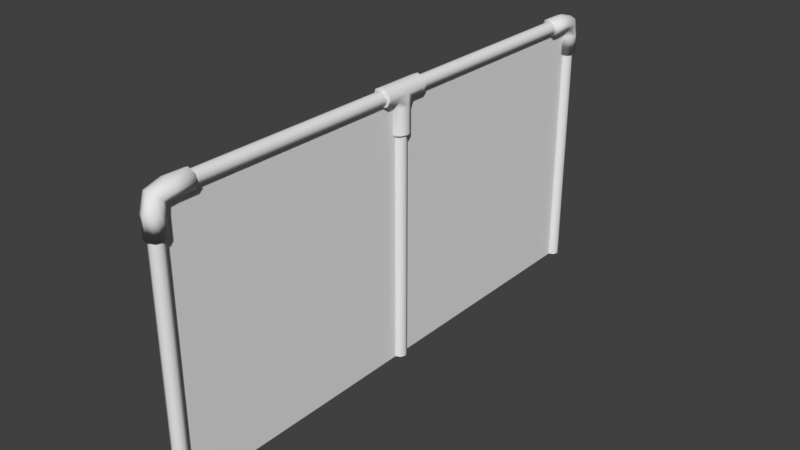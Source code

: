 # Source: wallfance.blend  (saved by Blender 2.79.0; exported with 4.5.12 LTS)
import bpy
from mathutils import Matrix  # noqa: F401  (used for matrix-valued properties, if any)

bpy.ops.wm.read_factory_settings(use_empty=True)
scene = bpy.context.scene
scene.name = 'Scene'

# ---- collections
col_collection_1 = bpy.data.collections.new('Collection 1'); scene.collection.children.link(col_collection_1)

# ---- world
world_world = bpy.data.worlds.new('World'); scene.world = world_world
world_world.color = (0.05088, 0.05088, 0.05088)
world_world.use_sun_shadow = False
world_world.sun_shadow_jitter_overblur = 0.0
world_world.cycles.sampling_method = 'MANUAL'

# ---- meshes
me_cylinder_017 = bpy.data.meshes.new('Cylinder.017')
me_cylinder_017.from_pydata([(0.0, 0.1404, -3.113), (-3.835e-09, 0.5066, -0.8637), (0.09931, 0.09931, -3.113), (0.09931, 0.5066, -0.6096), (0.1404, -6.139e-09, -3.113), (0.1404, 0.5066, 0.003882), (0.09931, -0.09931, -3.113), (0.09931, 0.5066, 0.6174), (-1.228e-08, -0.1404, -3.113), (-1.611e-08, 0.5066, 0.8715), (-0.09931, -0.09931, -3.113), (-0.09931, 0.5066, 0.6174), (-0.1404, 1.675e-09, -3.113), (-0.1404, 0.5066, 0.003882), (-0.09931, 0.09931, -3.113), (-0.09931, 0.5066, -0.6096), (0.0, 0.1404, -1.343), (-2.005e-10, 0.1398, -0.8622), (-3.835e-09, 0.2201, -0.8637), (0.09931, 0.2201, -0.6096), (0.09931, 0.1107, -0.6825), (0.09931, 0.09931, -1.343), (0.1404, 0.2201, 0.003882), (0.1404, 0.04045, -0.2487), (0.1404, -6.139e-09, -1.343), (0.09931, 0.2201, 0.6174), (0.09931, -0.02978, 0.1851), (0.09931, -0.09931, -1.343), (-1.611e-08, 0.2201, 0.8715), (-1.248e-08, -0.05886, 0.3648), (-1.228e-08, -0.1404, -1.343), (-0.09931, 0.2201, 0.6174), (-0.09931, -0.02978, 0.1851), (-0.09931, -0.09931, -1.343), (-0.1404, 0.2201, 0.003882), (-0.1404, 0.04045, -0.2487), (-0.1404, 1.675e-09, -1.343), (-0.09931, 0.2201, -0.6096), (-0.09931, 0.1107, -0.6825), (-0.09931, 0.09931, -1.343)], [], [(18, 1, 3, 19), (19, 3, 5, 22), (22, 5, 7, 25), (25, 7, 9, 28), (28, 9, 11, 31), (31, 11, 13, 34), (34, 13, 15, 37), (37, 15, 1, 18), (14, 39, 16, 0), (39, 38, 17, 16), (38, 37, 18, 17), (12, 36, 39, 14), (36, 35, 38, 39), (35, 34, 37, 38), (10, 33, 36, 12), (33, 32, 35, 36), (32, 31, 34, 35), (8, 30, 33, 10), (30, 29, 32, 33), (29, 28, 31, 32), (6, 27, 30, 8), (27, 26, 29, 30), (26, 25, 28, 29), (4, 24, 27, 6), (24, 23, 26, 27), (23, 22, 25, 26), (2, 21, 24, 4), (21, 20, 23, 24), (20, 19, 22, 23), (0, 16, 21, 2), (16, 17, 20, 21), (17, 18, 19, 20), (1, 15, 13, 11, 9, 7, 5, 3), (2, 4, 6, 8, 10, 12, 14, 0)])
me_cylinder_017.polygons.foreach_set('use_smooth', [True] * 34)
_uv = me_cylinder_017.uv_layers.new(name='UVMap')
_uv.uv.foreach_set('vector', [1.0, 0.75, 1.0, 1.0, 0.875, 1.0, 0.875, 0.75, 0.875, 0.75, 0.875, 1.0, 0.75, 1.0, 0.75, 0.75, 0.75, 0.75, 0.75, 1.0, 0.625, 1.0, 0.625, 0.75, 0.625, 0.75, 0.625, 1.0, 0.5, 1.0, 0.5, 0.75, 0.5, 0.75, 0.5, 1.0, 0.375, 1.0, 0.375, 0.75, 0.375, 0.75, 0.375, 1.0, 0.25, 1.0, 0.25, 0.75, 0.25, 0.75, 0.25, 1.0, 0.125, 1.0, 0.125, 0.75, 0.125, 0.75, 0.125, 1.0, 0.0, 1.0, 0.0, 0.75, 0.125, 0.0, 0.125, 0.25, 0.0, 0.25, 0.0, 0.0, 0.125, 0.25, 0.125, 0.5, 0.0, 0.5, 0.0, 0.25, 0.125, 0.5, 0.125, 0.75, 0.0, 0.75, 0.0, 0.5, 0.25, 0.0, 0.25, 0.25, 0.125, 0.25, 0.125, 0.0, 0.25, 0.25, 0.25, 0.5, 0.125, 0.5, 0.125, 0.25, 0.25, 0.5, 0.25, 0.75, 0.125, 0.75, 0.125, 0.5, 0.375, 0.0, 0.375, 0.25, 0.25, 0.25, 0.25, 0.0, 0.375, 0.25, 0.375, 0.5, 0.25, 0.5, 0.25, 0.25, 0.375, 0.5, 0.375, 0.75, 0.25, 0.75, 0.25, 0.5, 0.5, 0.0, 0.5, 0.25, 0.375, 0.25, 0.375, 0.0, 0.5, 0.25, 0.5, 0.5, 0.375, 0.5, 0.375, 0.25, 0.5, 0.5, 0.5, 0.75, 0.375, 0.75, 0.375, 0.5, 0.625, 0.0, 0.625, 0.25, 0.5, 0.25, 0.5, 0.0, 0.625, 0.25, 0.625, 0.5, 0.5, 0.5, 0.5, 0.25, 0.625, 0.5, 0.625, 0.75, 0.5, 0.75, 0.5, 0.5, 0.75, 0.0, 0.75, 0.25, 0.625, 0.25, 0.625, 0.0, 0.75, 0.25, 0.75, 0.5, 0.625, 0.5, 0.625, 0.25, 0.75, 0.5, 0.75, 0.75, 0.625, 0.75, 0.625, 0.5, 0.875, 0.0, 0.875, 0.25, 0.75, 0.25, 0.75, 0.0, 0.875, 0.25, 0.875, 0.5, 0.75, 0.5, 0.75, 0.25, 0.875, 0.5, 0.875, 0.75, 0.75, 0.75, 0.75, 0.5, 1.0, 0.0, 1.0, 0.25, 0.875, 0.25, 0.875, 0.0, 1.0, 0.25, 1.0, 0.5, 0.875, 0.5, 0.875, 0.25, 1.0, 0.5, 1.0, 0.75, 0.875, 0.75, 0.875, 0.5, 0.3434, 0.4891, 0.3038, 0.5055, 0.2874, 0.5451, 0.3038, 0.5847, 0.3434, 0.6011, 0.383, 0.5847, 0.3994, 0.5451, 0.383, 0.5055, 0.3119, 0.04395, 0.3119, 0.106, 0.268, 0.1499, 0.2059, 0.1499, 0.162, 0.106, 0.162, 0.04395, 0.2059, 5.522e-05, 0.268, 5.522e-05])
me_cylinder_017.use_remesh_preserve_volume = False
me_cylinder_017.use_remesh_preserve_attributes = False
me_cylinder_017.use_mirror_vertex_groups = False
me_cylinder_017.update()
me_cylinder_016 = bpy.data.meshes.new('Cylinder.016')
me_cylinder_016.from_pydata([(9.313e-10, 0.08647, -2.0), (-4.512e-20, 0.1, -1.988), (9.313e-10, 0.08647, 2.0), (4.512e-20, 0.1, 1.988), (0.06115, 0.06115, -2.0), (0.07071, 0.07071, -1.988), (0.06115, 0.06115, 2.0), (0.07071, 0.07071, 1.988), (0.1, -4.371e-09, -1.988), (0.08647, -3.725e-09, -2.0), (0.08647, -2.794e-09, 2.0), (0.1, -4.371e-09, 1.988), (0.07071, -0.07071, -1.988), (0.06115, -0.06115, -2.0), (0.06115, -0.06115, 2.0), (0.07071, -0.07071, 1.988), (-8.742e-09, -0.1, -1.988), (-5.588e-09, -0.08647, -2.0), (-6.519e-09, -0.08647, 2.0), (-8.742e-09, -0.1, 1.988), (-0.07071, -0.07071, -1.988), (-0.06115, -0.06115, -2.0), (-0.06115, -0.06115, 2.0), (-0.07071, -0.07071, 1.988), (-0.1, 1.192e-09, -1.988), (-0.08647, 2.328e-09, -2.0), (-0.08647, 9.313e-10, 2.0), (-0.1, 1.192e-09, 1.988), (-0.06115, 0.06115, -2.0), (-0.07071, 0.07071, -1.988), (-0.06115, 0.06115, 2.0), (-0.07071, 0.07071, 1.988), (9.313e-10, 0.4203, 0.7434), (-6.835e-17, 0.4078, 0.786), (0.05831, 0.4203, 0.5536), (0.07071, 0.4078, 0.5558), (0.08749, 0.4203, 1.099e-07), (0.1, 0.4078, 1.057e-07), (0.05831, 0.4203, -0.5536), (0.07071, 0.4078, -0.5558), (-5.588e-09, 0.4203, -0.7434), (-8.742e-09, 0.4078, -0.786), (-0.05831, 0.4203, -0.5536), (-0.07071, 0.4078, -0.5558), (-0.08749, 0.4203, 1.537e-07), (-0.1, 0.4078, 1.495e-07), (-0.05831, 0.4203, 0.5536), (-0.07071, 0.4078, 0.5558)], [], [(2, 30, 26, 22, 18, 14, 10, 6), (34, 36, 38, 40, 42, 44, 46, 32), (4, 0, 1, 5), (2, 6, 7, 3), (9, 4, 5, 8), (6, 10, 11, 7), (13, 9, 8, 12), (10, 14, 15, 11), (17, 13, 12, 16), (14, 18, 19, 15), (21, 17, 16, 20), (18, 22, 23, 19), (25, 21, 20, 24), (22, 26, 27, 23), (28, 25, 24, 29), (26, 30, 31, 27), (0, 28, 29, 1), (30, 2, 3, 31), (34, 32, 33, 35), (36, 34, 35, 37), (38, 36, 37, 39), (40, 38, 39, 41), (42, 40, 41, 43), (44, 42, 43, 45), (46, 44, 45, 47), (32, 46, 47, 33), (4, 9, 13, 17, 21, 25, 28, 0)])
me_cylinder_016.polygons.foreach_set('use_smooth', [True] * 27)
_uv = me_cylinder_016.uv_layers.new(name='UVMap')
_uv.uv.foreach_set('vector', [0.1819, 0.244, 0.1519, 0.2136, 0.1521, 0.1707, 0.1824, 0.1402, 0.2249, 0.1398, 0.2546, 0.1701, 0.254, 0.2131, 0.2244, 0.2439, 0.6638, 0.5811, 0.7047, 0.4825, 0.6638, 0.3838, 0.5821, 0.3499, 0.5004, 0.3838, 0.4595, 0.4825, 0.5004, 0.5811, 0.5821, 0.615, 0.225, 0.01202, 0.1825, 0.01207, 0.1772, 0.0004004, 0.2297, 6.284e-05, 0.1819, 0.244, 0.2244, 0.2439, 0.2297, 0.2556, 0.1773, 0.2559, 0.255, 0.04238, 0.225, 0.01202, 0.2297, 6.284e-05, 0.2668, 0.03726, 0.2244, 0.2439, 0.254, 0.2131, 0.2659, 0.2177, 0.2297, 0.2556, 0.2548, 0.08528, 0.255, 0.04238, 0.2668, 0.03726, 0.2668, 0.08995, 0.254, 0.2131, 0.2546, 0.1701, 0.2664, 0.1651, 0.2659, 0.2177, 0.2245, 0.1157, 0.2548, 0.08528, 0.2668, 0.08995, 0.2297, 0.1274, 0.2546, 0.1701, 0.2249, 0.1398, 0.2295, 0.1279, 0.2664, 0.1651, 0.1818, 0.1158, 0.2245, 0.1157, 0.2297, 0.1274, 0.1772, 0.1278, 0.2249, 0.1398, 0.1824, 0.1402, 0.1771, 0.1285, 0.2295, 0.1279, 0.1519, 0.08563, 0.1818, 0.1158, 0.1772, 0.1278, 0.1401, 0.09068, 0.1824, 0.1402, 0.1521, 0.1707, 0.1401, 0.166, 0.1771, 0.1285, 0.1529, 0.04286, 0.1519, 0.08563, 0.1401, 0.09068, 0.141, 0.03819, 0.1521, 0.1707, 0.1519, 0.2136, 0.1401, 0.2187, 0.1401, 0.166, 0.1825, 0.01207, 0.1529, 0.04286, 0.141, 0.03819, 0.1772, 0.0004004, 0.1519, 0.2136, 0.1819, 0.244, 0.1773, 0.2559, 0.1401, 0.2187, 0.6638, 0.5811, 0.5821, 0.615, 0.5821, 0.6226, 0.6812, 0.5815, 0.7047, 0.4825, 0.6638, 0.5811, 0.6812, 0.5815, 0.7222, 0.4825, 0.6638, 0.3838, 0.7047, 0.4825, 0.7222, 0.4825, 0.6812, 0.3834, 0.5821, 0.3499, 0.6638, 0.3838, 0.6812, 0.3834, 0.5821, 0.3423, 0.5004, 0.3838, 0.5821, 0.3499, 0.5821, 0.3423, 0.483, 0.3834, 0.4595, 0.4825, 0.5004, 0.3838, 0.483, 0.3834, 0.442, 0.4825, 0.5004, 0.5811, 0.4595, 0.4825, 0.442, 0.4825, 0.483, 0.5815, 0.5821, 0.615, 0.5004, 0.5811, 0.483, 0.5815, 0.5821, 0.6226, 0.225, 0.01202, 0.255, 0.04238, 0.2548, 0.08528, 0.2245, 0.1157, 0.1818, 0.1158, 0.1519, 0.08563, 0.1529, 0.04286, 0.1825, 0.01207])
me_cylinder_016.use_remesh_preserve_volume = False
me_cylinder_016.use_remesh_preserve_attributes = False
me_cylinder_016.use_mirror_vertex_groups = False
me_cylinder_016.update()
me_cylinder_015 = bpy.data.meshes.new('Cylinder.015')
me_cylinder_015.from_pydata([(-7.947e-18, 0.1358, 0.786), (0.07071, 0.1358, 0.5558), (0.1, 0.1358, 1.23e-08), (0.07071, 0.1358, -0.5558), (-8.742e-09, 0.1358, -0.786), (-0.07071, 0.1358, -0.5558), (-0.1, 0.1358, 5.602e-08), (-0.07071, 0.1358, 0.5558), (-4.268e-18, 0.1, -0.8178), (4.268e-18, 0.1, 0.8178), (0.07071, 0.07071, 0.8178), (0.07071, 0.07071, -0.8178), (0.1, -4.371e-09, 0.0), (-0.1, 1.192e-09, 0.0), (-0.07071, 0.07071, 0.8178), (-0.07071, 0.07071, -0.8178), (-4.512e-20, 0.1, -1.988), (4.512e-20, 0.1, 1.988), (0.07071, 0.07071, -1.988), (0.07071, 0.07071, 1.988), (0.1, -4.371e-09, -1.988), (0.1, -4.371e-09, 1.988), (0.07071, -0.07071, -1.988), (0.07071, -0.07071, 1.988), (-8.742e-09, -0.1, -1.988), (-8.742e-09, -0.1, 1.988), (-0.07071, -0.07071, -1.988), (-0.07071, -0.07071, 1.988), (-0.1, 1.192e-09, -1.988), (-0.1, 1.192e-09, 1.988), (-0.07071, 0.07071, -1.988), (-0.07071, 0.07071, 1.988), (-6.835e-17, 0.4078, 0.786), (0.07071, 0.4078, 0.5558), (0.1, 0.4078, 1.057e-07), (0.07071, 0.4078, -0.5558), (-8.742e-09, 0.4078, -0.786), (-0.07071, 0.4078, -0.5558), (-0.1, 0.4078, 1.495e-07), (-0.07071, 0.4078, 0.5558)], [], [(23, 22, 20, 12, 21), (22, 23, 25, 24), (6, 13, 14, 7), (0, 9, 10, 1), (9, 17, 19, 10), (39, 7, 0, 32), (34, 2, 3, 35), (35, 3, 4, 36), (36, 4, 5, 37), (37, 5, 6, 38), (38, 6, 7, 39), (33, 1, 2, 34), (16, 8, 11, 18), (3, 11, 8, 4), (13, 29, 31, 14), (2, 12, 11, 3), (28, 13, 15, 30), (26, 27, 29, 13, 28), (24, 25, 27, 26), (4, 8, 15, 5), (7, 14, 9, 0), (10, 19, 21, 12), (1, 10, 12, 2), (14, 31, 17, 9), (5, 15, 13, 6), (30, 15, 8, 16), (18, 11, 12, 20), (32, 0, 1, 33)])
me_cylinder_015.polygons.foreach_set('use_smooth', [True] * 28)
_uv = me_cylinder_015.uv_layers.new(name='UVMap')
_uv.uv.foreach_set('vector', [0.0192, 0.6168, 0.0192, 0.3832, 0.03819, 0.3832, 0.03836, 0.4996, 0.03832, 0.6168, 0.0192, 0.3832, 0.0192, 0.6168, 7.741e-05, 0.6168, 7.738e-05, 0.3832, 0.2286, 0.5004, 0.2613, 0.5004, 0.2423, 0.5481, 0.227, 0.5325, 0.08163, 0.5459, 0.0769, 0.5483, 0.05759, 0.5478, 0.07314, 0.532, 0.0769, 0.5483, 0.0752, 0.6168, 0.05676, 0.6168, 0.05759, 0.5478, 0.1613, 0.5315, 0.227, 0.5325, 0.2185, 0.5462, 0.1559, 0.5446, 0.136, 0.4995, 0.07107, 0.4996, 0.07274, 0.4675, 0.1384, 0.4685, 0.1384, 0.4685, 0.07274, 0.4675, 0.08116, 0.4538, 0.1438, 0.4554, 0.1529, 0.4558, 0.2181, 0.4541, 0.2266, 0.468, 0.1594, 0.4694, 0.1594, 0.4694, 0.2266, 0.468, 0.2286, 0.5004, 0.1637, 0.5005, 0.1637, 0.5005, 0.2286, 0.5004, 0.227, 0.5325, 0.1613, 0.5315, 0.1403, 0.5306, 0.07314, 0.532, 0.07107, 0.4996, 0.136, 0.4995, 0.07554, 0.3832, 0.0765, 0.4514, 0.0574, 0.4519, 0.05656, 0.3832, 0.07274, 0.4675, 0.0574, 0.4519, 0.0765, 0.4514, 0.08116, 0.4538, 0.2613, 0.5004, 0.2615, 0.6168, 0.2431, 0.6168, 0.2423, 0.5481, 0.07107, 0.4996, 0.03836, 0.4996, 0.0574, 0.4519, 0.07274, 0.4675, 0.2614, 0.3832, 0.2613, 0.5004, 0.2421, 0.4522, 0.2429, 0.3832, 0.2805, 0.3832, 0.2805, 0.6168, 0.2615, 0.6168, 0.2613, 0.5004, 0.2614, 0.3832, 0.2996, 0.3832, 0.2996, 0.6168, 0.2805, 0.6168, 0.2805, 0.3832, 0.2181, 0.4541, 0.2228, 0.4517, 0.2421, 0.4522, 0.2266, 0.468, 0.227, 0.5325, 0.2423, 0.5481, 0.2232, 0.5486, 0.2185, 0.5462, 0.05759, 0.5478, 0.05676, 0.6168, 0.03832, 0.6168, 0.03836, 0.4996, 0.07314, 0.532, 0.05759, 0.5478, 0.03836, 0.4996, 0.07107, 0.4996, 0.2423, 0.5481, 0.2431, 0.6168, 0.2241, 0.6168, 0.2232, 0.5486, 0.2266, 0.468, 0.2421, 0.4522, 0.2613, 0.5004, 0.2286, 0.5004, 0.2429, 0.3832, 0.2421, 0.4522, 0.2228, 0.4517, 0.2245, 0.3832, 0.05656, 0.3832, 0.0574, 0.4519, 0.03836, 0.4996, 0.03819, 0.3832, 0.1468, 0.5442, 0.08163, 0.5459, 0.07314, 0.532, 0.1403, 0.5306])
me_cylinder_015.use_remesh_preserve_volume = False
me_cylinder_015.use_remesh_preserve_attributes = False
me_cylinder_015.use_mirror_vertex_groups = False
me_cylinder_015.update()
me_cylinder_013 = bpy.data.meshes.new('Cylinder.013')
me_cylinder_013.from_pydata([(0.0, 0.1404, -3.113), (-3.835e-09, 0.5066, -0.8637), (0.09931, 0.09931, -3.113), (0.09931, 0.5066, -0.6096), (0.1404, -6.139e-09, -3.113), (0.1404, 0.5066, 0.003882), (0.09931, -0.09931, -3.113), (0.09931, 0.5066, 0.6174), (-1.228e-08, -0.1404, -3.113), (-1.611e-08, 0.5066, 0.8715), (-0.09931, -0.09931, -3.113), (-0.09931, 0.5066, 0.6174), (-0.1404, 1.675e-09, -3.113), (-0.1404, 0.5066, 0.003882), (-0.09931, 0.09931, -3.113), (-0.09931, 0.5066, -0.6096), (0.0, 0.1404, -1.343), (-2.005e-10, 0.1398, -0.8622), (-3.835e-09, 0.2201, -0.8637), (0.09931, 0.2201, -0.6096), (0.09931, 0.1107, -0.6825), (0.09931, 0.09931, -1.343), (0.1404, 0.2201, 0.003882), (0.1404, 0.04045, -0.2487), (0.1404, -6.139e-09, -1.343), (0.09931, 0.2201, 0.6174), (0.09931, -0.02978, 0.1851), (0.09931, -0.09931, -1.343), (-1.611e-08, 0.2201, 0.8715), (-1.248e-08, -0.05886, 0.3648), (-1.228e-08, -0.1404, -1.343), (-0.09931, 0.2201, 0.6174), (-0.09931, -0.02978, 0.1851), (-0.09931, -0.09931, -1.343), (-0.1404, 0.2201, 0.003882), (-0.1404, 0.04045, -0.2487), (-0.1404, 1.675e-09, -1.343), (-0.09931, 0.2201, -0.6096), (-0.09931, 0.1107, -0.6825), (-0.09931, 0.09931, -1.343)], [], [(18, 1, 3, 19), (19, 3, 5, 22), (22, 5, 7, 25), (25, 7, 9, 28), (28, 9, 11, 31), (31, 11, 13, 34), (34, 13, 15, 37), (37, 15, 1, 18), (14, 39, 16, 0), (39, 38, 17, 16), (38, 37, 18, 17), (12, 36, 39, 14), (36, 35, 38, 39), (35, 34, 37, 38), (10, 33, 36, 12), (33, 32, 35, 36), (32, 31, 34, 35), (8, 30, 33, 10), (30, 29, 32, 33), (29, 28, 31, 32), (6, 27, 30, 8), (27, 26, 29, 30), (26, 25, 28, 29), (4, 24, 27, 6), (24, 23, 26, 27), (23, 22, 25, 26), (2, 21, 24, 4), (21, 20, 23, 24), (20, 19, 22, 23), (0, 16, 21, 2), (16, 17, 20, 21), (17, 18, 19, 20), (1, 15, 13, 11, 9, 7, 5, 3), (2, 4, 6, 8, 10, 12, 14, 0)])
me_cylinder_013.polygons.foreach_set('use_smooth', [True] * 34)
_uv = me_cylinder_013.uv_layers.new(name='UVMap')
_uv.uv.foreach_set('vector', [1.0, 0.75, 1.0, 1.0, 0.875, 1.0, 0.875, 0.75, 0.875, 0.75, 0.875, 1.0, 0.75, 1.0, 0.75, 0.75, 0.75, 0.75, 0.75, 1.0, 0.625, 1.0, 0.625, 0.75, 0.625, 0.75, 0.625, 1.0, 0.5, 1.0, 0.5, 0.75, 0.5, 0.75, 0.5, 1.0, 0.375, 1.0, 0.375, 0.75, 0.375, 0.75, 0.375, 1.0, 0.25, 1.0, 0.25, 0.75, 0.25, 0.75, 0.25, 1.0, 0.125, 1.0, 0.125, 0.75, 0.125, 0.75, 0.125, 1.0, 0.0, 1.0, 0.0, 0.75, 0.125, 0.0, 0.125, 0.25, 0.0, 0.25, 0.0, 0.0, 0.125, 0.25, 0.125, 0.5, 0.0, 0.5, 0.0, 0.25, 0.125, 0.5, 0.125, 0.75, 0.0, 0.75, 0.0, 0.5, 0.25, 0.0, 0.25, 0.25, 0.125, 0.25, 0.125, 0.0, 0.25, 0.25, 0.25, 0.5, 0.125, 0.5, 0.125, 0.25, 0.25, 0.5, 0.25, 0.75, 0.125, 0.75, 0.125, 0.5, 0.375, 0.0, 0.375, 0.25, 0.25, 0.25, 0.25, 0.0, 0.375, 0.25, 0.375, 0.5, 0.25, 0.5, 0.25, 0.25, 0.375, 0.5, 0.375, 0.75, 0.25, 0.75, 0.25, 0.5, 0.5, 0.0, 0.5, 0.25, 0.375, 0.25, 0.375, 0.0, 0.5, 0.25, 0.5, 0.5, 0.375, 0.5, 0.375, 0.25, 0.5, 0.5, 0.5, 0.75, 0.375, 0.75, 0.375, 0.5, 0.625, 0.0, 0.625, 0.25, 0.5, 0.25, 0.5, 0.0, 0.625, 0.25, 0.625, 0.5, 0.5, 0.5, 0.5, 0.25, 0.625, 0.5, 0.625, 0.75, 0.5, 0.75, 0.5, 0.5, 0.75, 0.0, 0.75, 0.25, 0.625, 0.25, 0.625, 0.0, 0.75, 0.25, 0.75, 0.5, 0.625, 0.5, 0.625, 0.25, 0.75, 0.5, 0.75, 0.75, 0.625, 0.75, 0.625, 0.5, 0.875, 0.0, 0.875, 0.25, 0.75, 0.25, 0.75, 0.0, 0.875, 0.25, 0.875, 0.5, 0.75, 0.5, 0.75, 0.25, 0.875, 0.5, 0.875, 0.75, 0.75, 0.75, 0.75, 0.5, 1.0, 0.0, 1.0, 0.25, 0.875, 0.25, 0.875, 0.0, 1.0, 0.25, 1.0, 0.5, 0.875, 0.5, 0.875, 0.25, 1.0, 0.5, 1.0, 0.75, 0.875, 0.75, 0.875, 0.5, 0.3434, 0.4891, 0.3038, 0.5055, 0.2874, 0.5451, 0.3038, 0.5847, 0.3434, 0.6011, 0.383, 0.5847, 0.3994, 0.5451, 0.383, 0.5055, 0.3119, 0.04395, 0.3119, 0.106, 0.268, 0.1499, 0.2059, 0.1499, 0.162, 0.106, 0.162, 0.04395, 0.2059, 5.522e-05, 0.268, 5.522e-05])
me_cylinder_013.use_remesh_preserve_volume = False
me_cylinder_013.use_remesh_preserve_attributes = False
me_cylinder_013.use_mirror_vertex_groups = False
me_cylinder_013.update()
me_cylinder_012 = bpy.data.meshes.new('Cylinder.012')
me_cylinder_012.from_pydata([(5.558e-17, 0.1, -1.875), (-5.7e-17, 0.1, 1.872), (0.07071, 0.07071, -1.875), (0.07071, 0.07071, 1.872), (0.1, -1.531e-08, -1.875), (0.1, 6.849e-09, 1.872), (0.07071, -0.07071, -1.875), (0.07071, -0.07071, 1.872), (-8.742e-09, -0.1, -1.875), (-8.742e-09, -0.1, 1.872), (-0.07071, -0.07071, -1.875), (-0.07071, -0.07071, 1.872), (-0.1, -9.749e-09, -1.875), (-0.1, 1.241e-08, 1.872), (-0.07071, 0.07071, -1.875), (-0.07071, 0.07071, 1.872)], [], [(0, 1, 3, 2), (2, 3, 5, 4), (4, 5, 7, 6), (6, 7, 9, 8), (8, 9, 11, 10), (10, 11, 13, 12), (12, 13, 15, 14), (14, 15, 1, 0)])
me_cylinder_012.polygons.foreach_set('use_smooth', [True] * 8)
_uv = me_cylinder_012.uv_layers.new(name='UVMap')
_uv.uv.foreach_set('vector', [1.0, 0.0, 1.0, 1.0, 0.875, 1.0, 0.875, 0.0, 0.875, 0.0, 0.875, 1.0, 0.75, 1.0, 0.75, 0.0, 0.75, 0.0, 0.75, 1.0, 0.625, 1.0, 0.625, 0.0, 0.625, 0.0, 0.625, 1.0, 0.5, 1.0, 0.5, 0.0, 0.5, 0.0, 0.5, 1.0, 0.375, 1.0, 0.375, 0.0, 0.375, 0.0, 0.375, 1.0, 0.25, 1.0, 0.25, 0.0, 0.25, 0.0, 0.25, 1.0, 0.125, 1.0, 0.125, 0.0, 0.125, 0.0, 0.125, 1.0, 0.0, 1.0, 0.0, 0.0])
me_cylinder_012.use_remesh_preserve_volume = False
me_cylinder_012.use_remesh_preserve_attributes = False
me_cylinder_012.use_mirror_vertex_groups = False
me_cylinder_012.update()
me_cylinder_011 = bpy.data.meshes.new('Cylinder.011')
me_cylinder_011.from_pydata([(0.0, 0.1, -2.0), (0.0, 0.1, 1.744), (0.07071, 0.07071, -2.0), (0.07071, 0.07071, 1.744), (0.1, -4.371e-09, -2.0), (0.1, -4.371e-09, 1.744), (0.07071, -0.07071, -2.0), (0.07071, -0.07071, 1.744), (-8.742e-09, -0.1, -2.0), (-8.742e-09, -0.1, 1.744), (-0.07071, -0.07071, -2.0), (-0.07071, -0.07071, 1.744), (-0.1, 1.192e-09, -2.0), (-0.1, 1.192e-09, 1.744), (-0.07071, 0.07071, -2.0), (-0.07071, 0.07071, 1.744)], [], [(0, 1, 3, 2), (2, 3, 5, 4), (4, 5, 7, 6), (6, 7, 9, 8), (8, 9, 11, 10), (10, 11, 13, 12), (12, 13, 15, 14), (14, 15, 1, 0)])
me_cylinder_011.polygons.foreach_set('use_smooth', [True] * 8)
_uv = me_cylinder_011.uv_layers.new(name='UVMap')
_uv.uv.foreach_set('vector', [1.0, 0.0, 1.0, 1.0, 0.875, 1.0, 0.875, 0.0, 0.875, 0.0, 0.875, 1.0, 0.75, 1.0, 0.75, 0.0, 0.75, 0.0, 0.75, 1.0, 0.625, 1.0, 0.625, 0.0, 0.625, 0.0, 0.625, 1.0, 0.5, 1.0, 0.5, 0.0, 0.5, 0.0, 0.5, 1.0, 0.375, 1.0, 0.375, 0.0, 0.375, 0.0, 0.375, 1.0, 0.25, 1.0, 0.25, 0.0, 0.25, 0.0, 0.25, 1.0, 0.125, 1.0, 0.125, 0.0, 0.125, 0.0, 0.125, 1.0, 0.0, 1.0, 0.0, 0.0])
me_cylinder_011.use_remesh_preserve_volume = False
me_cylinder_011.use_remesh_preserve_attributes = False
me_cylinder_011.use_mirror_vertex_groups = False
me_cylinder_011.update()
me_cylinder_010 = bpy.data.meshes.new('Cylinder.010')
me_cylinder_010.from_pydata([(0.0, 0.1, -2.0), (0.0, 0.1, 1.759), (0.07071, 0.07071, -2.0), (0.07071, 0.07071, 1.759), (0.1, -4.371e-09, -2.0), (0.1, -4.371e-09, 1.759), (0.07071, -0.07071, -2.0), (0.07071, -0.07071, 1.759), (-8.742e-09, -0.1, -2.0), (-8.742e-09, -0.1, 1.759), (-0.07071, -0.07071, -2.0), (-0.07071, -0.07071, 1.759), (-0.1, 1.192e-09, -2.0), (-0.1, 1.192e-09, 1.759), (-0.07071, 0.07071, -2.0), (-0.07071, 0.07071, 1.759)], [], [(0, 1, 3, 2), (2, 3, 5, 4), (4, 5, 7, 6), (6, 7, 9, 8), (8, 9, 11, 10), (10, 11, 13, 12), (12, 13, 15, 14), (14, 15, 1, 0)])
me_cylinder_010.polygons.foreach_set('use_smooth', [True] * 8)
_uv = me_cylinder_010.uv_layers.new(name='UVMap')
_uv.uv.foreach_set('vector', [1.0, 0.0, 1.0, 1.0, 0.875, 1.0, 0.875, 0.0, 0.875, 0.0, 0.875, 1.0, 0.75, 1.0, 0.75, 0.0, 0.75, 0.0, 0.75, 1.0, 0.625, 1.0, 0.625, 0.0, 0.625, 0.0, 0.625, 1.0, 0.5, 1.0, 0.5, 0.0, 0.5, 0.0, 0.5, 1.0, 0.375, 1.0, 0.375, 0.0, 0.375, 0.0, 0.375, 1.0, 0.25, 1.0, 0.25, 0.0, 0.25, 0.0, 0.25, 1.0, 0.125, 1.0, 0.125, 0.0, 0.125, 0.0, 0.125, 1.0, 0.0, 1.0, 0.0, 0.0])
me_cylinder_010.use_remesh_preserve_volume = False
me_cylinder_010.use_remesh_preserve_attributes = False
me_cylinder_010.use_mirror_vertex_groups = False
me_cylinder_010.update()
me_cylinder_009 = bpy.data.meshes.new('Cylinder.009')
me_cylinder_009.from_pydata([(0.0, 0.1, -2.0), (0.0, 0.1, 2.0), (0.07071, 0.07071, -2.0), (0.07071, 0.07071, 2.0), (0.1, -4.371e-09, -2.0), (0.1, -4.371e-09, 2.0), (0.07071, -0.07071, -2.0), (0.07071, -0.07071, 2.0), (-8.742e-09, -0.1, -2.0), (-8.742e-09, -0.1, 2.0), (-0.07071, -0.07071, -2.0), (-0.07071, -0.07071, 2.0), (-0.1, 1.192e-09, -2.0), (-0.1, 1.192e-09, 2.0), (-0.07071, 0.07071, -2.0), (-0.07071, 0.07071, 2.0)], [], [(0, 1, 3, 2), (2, 3, 5, 4), (4, 5, 7, 6), (6, 7, 9, 8), (8, 9, 11, 10), (10, 11, 13, 12), (12, 13, 15, 14), (14, 15, 1, 0)])
me_cylinder_009.polygons.foreach_set('use_smooth', [True] * 8)
_uv = me_cylinder_009.uv_layers.new(name='UVMap')
_uv.uv.foreach_set('vector', [1.0, 0.0, 1.0, 1.0, 0.875, 1.0, 0.875, 0.0, 0.875, 0.0, 0.875, 1.0, 0.75, 1.0, 0.75, 0.0, 0.75, 0.0, 0.75, 1.0, 0.625, 1.0, 0.625, 0.0, 0.625, 0.0, 0.625, 1.0, 0.5, 1.0, 0.5, 0.0, 0.5, 0.0, 0.5, 1.0, 0.375, 1.0, 0.375, 0.0, 0.375, 0.0, 0.375, 1.0, 0.25, 1.0, 0.25, 0.0, 0.25, 0.0, 0.25, 1.0, 0.125, 1.0, 0.125, 0.0, 0.125, 0.0, 0.125, 1.0, 0.0, 1.0, 0.0, 0.0])
me_cylinder_009.use_remesh_preserve_volume = False
me_cylinder_009.use_remesh_preserve_attributes = False
me_cylinder_009.use_mirror_vertex_groups = False
me_cylinder_009.update()
me_plane_001 = bpy.data.meshes.new('Plane.001')
me_plane_001.from_pydata([(-4.0, -2.0, -8.742e-08), (4.0, -2.0, 8.742e-08), (-4.0, 2.0, -8.742e-08), (4.0, 2.0, 8.742e-08)], [], [(0, 1, 3, 2)])
me_plane_001.polygons.foreach_set('use_smooth', [True] * 1)
_uv = me_plane_001.uv_layers.new(name='UVMap')
_uv.uv.foreach_set('vector', [0.0, 0.0, 1.0, 0.0, 1.0, 1.0, 0.0, 1.0])
me_plane_001.use_remesh_preserve_volume = False
me_plane_001.use_remesh_preserve_attributes = False
me_plane_001.use_mirror_vertex_groups = False
me_plane_001.update()

# ---- objects
ob_cylinder_007 = bpy.data.objects.new('Cylinder.007', me_cylinder_017)
ob_cylinder_005 = bpy.data.objects.new('Cylinder.005', me_cylinder_016)
ob_cylinder_006 = bpy.data.objects.new('Cylinder.006', me_cylinder_015)
ob_cylinder_004 = bpy.data.objects.new('Cylinder.004', me_cylinder_013)
ob_cylinder_003 = bpy.data.objects.new('Cylinder.003', me_cylinder_012)
ob_cylinder_002 = bpy.data.objects.new('Cylinder.002', me_cylinder_011)
ob_cylinder_001 = bpy.data.objects.new('Cylinder.001', me_cylinder_010)
ob_cylinder = bpy.data.objects.new('Cylinder', me_cylinder_009)
ob_plane = bpy.data.objects.new('Plane', me_plane_001)

# ---- transforms, parenting, visibility, modifiers, constraints
ob_cylinder_007.location = (0.0, 4.0, 3.999)
ob_cylinder_007.rotation_euler = (0.0, -0.0, 3.142)
ob_cylinder_007.scale = (1.0, 1.0, 0.1619)
ob_cylinder_007.lineart.crease_threshold = 0.0
ob_cylinder_005.location = (0.0, 0.0, 4.0)
ob_cylinder_005.rotation_euler = (-1.571, -2.22e-16, 2.22e-16)
ob_cylinder_005.scale = (1.412, 1.412, 0.1797)
ob_cylinder_005.lineart.crease_threshold = 0.0
ob_cylinder_006.location = (0.0, 0.0, 4.0)
ob_cylinder_006.rotation_euler = (-1.571, -2.22e-16, 2.22e-16)
ob_cylinder_006.scale = (1.412, 1.412, 0.1797)
ob_cylinder_006.lineart.crease_threshold = 0.0
ob_cylinder_004.location = (0.0, -4.0, 3.999)
ob_cylinder_004.scale = (1.0, 1.0, 0.1619)
ob_cylinder_004.lineart.crease_threshold = 0.0
ob_cylinder_003.location = (0.0, 0.0, 4.0)
ob_cylinder_003.rotation_euler = (-1.571, -2.22e-16, 2.22e-16)
ob_cylinder_003.scale = (1.0, 1.0, 2.0)
ob_cylinder_003.lineart.crease_threshold = 0.0
_vg = ob_cylinder_003.vertex_groups.new(name='Group')
ob_cylinder_002.location = (0.0, -4.0, 2.0)
ob_cylinder_002.lineart.crease_threshold = 0.0
ob_cylinder_001.location = (0.0, 4.0, 2.0)
ob_cylinder_001.lineart.crease_threshold = 0.0
ob_cylinder.location = (0.0, 0.0, 2.0)
ob_cylinder.lineart.crease_threshold = 0.0
ob_plane.location = (0.0, 0.0, 2.0)
ob_plane.rotation_euler = (1.571, -0.0, 1.571)
ob_plane.lineart.crease_threshold = 0.0

# ---- collection membership
col_collection_1.objects.link(ob_cylinder_007)
col_collection_1.objects.link(ob_cylinder_005)
col_collection_1.objects.link(ob_cylinder_006)
col_collection_1.objects.link(ob_cylinder_004)
col_collection_1.objects.link(ob_cylinder_003)
col_collection_1.objects.link(ob_cylinder_002)
col_collection_1.objects.link(ob_cylinder_001)
col_collection_1.objects.link(ob_cylinder)
col_collection_1.objects.link(ob_plane)

# ---- scene / render settings (as saved in the file)
scene.frame_start = 1; scene.frame_end = 250; scene.frame_set(143)
scene.render.engine = 'BLENDER_EEVEE_NEXT'
scene.render.resolution_percentage = 50
scene.render.dither_intensity = 0.0
scene.cycles.use_denoising = False
scene.cycles.samples = 128
scene.cycles.sampling_pattern = 'TABULATED_SOBOL'
scene.cycles.light_sampling_threshold = 0.0
scene.cycles.use_adaptive_sampling = False
scene.cycles.use_light_tree = False
scene.cycles.blur_glossy = 0.0
scene.cycles.sample_clamp_indirect = 0.0
scene.view_settings.view_transform = 'Standard'
bpy.context.view_layer.update()

# ---- added for rendering (the .blend has no active camera and no usable light): camera, sun
cam_auto = bpy.data.cameras.new('AutoCamera')
cam_auto.lens = 50.0
cam_auto.sensor_width = 36.0
cam_auto.clip_end = 1000.0
ob_auto_camera = bpy.data.objects.new('AutoCamera', cam_auto)
scene.collection.objects.link(ob_auto_camera)
ob_auto_camera.location = (8.57033, -10.2844, 8.92687)
ob_auto_camera.rotation_euler = (1.09748, -7.21219e-08, 0.694738)
scene.camera = ob_auto_camera
light_auto_sun = bpy.data.lights.new('AutoSun', 'SUN')
light_auto_sun.energy = 3.0
light_auto_sun.angle = 0.0523599
ob_auto_sun = bpy.data.objects.new('AutoSun', light_auto_sun)
scene.collection.objects.link(ob_auto_sun)
ob_auto_sun.rotation_euler = (0.872665, 0.174533, 0.523599)
bpy.context.view_layer.update()
